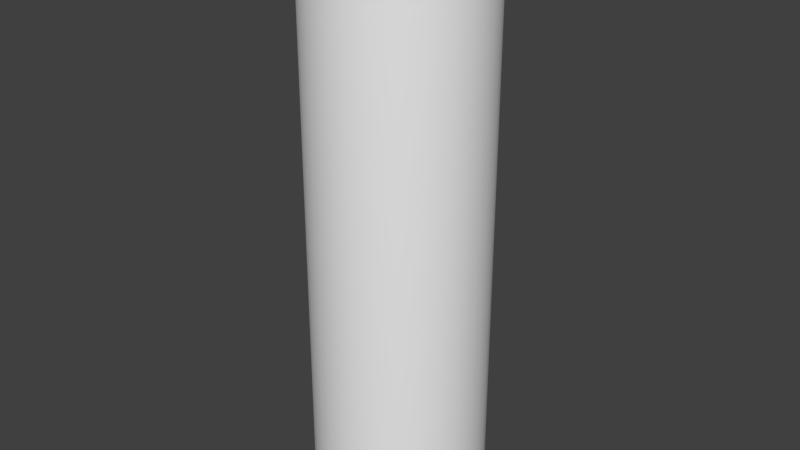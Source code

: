 # Source: untitled.blend  (saved by Blender 2.79.0; exported with 4.5.12 LTS)
import bpy
from mathutils import Matrix  # noqa: F401  (used for matrix-valued properties, if any)

bpy.ops.wm.read_factory_settings(use_empty=True)
scene = bpy.context.scene
scene.name = 'Scene'

# ---- collections
col_collection_1 = bpy.data.collections.new('Collection 1'); scene.collection.children.link(col_collection_1)

# ---- materials (node trees are filled in below, after node groups)
mat_material = bpy.data.materials.new('Material')
mat_material.alpha_threshold = 0.0
mat_material.use_transparent_shadow = False
mat_material.roughness = 0.5

# ---- material node trees

# ---- world
world_world = bpy.data.worlds.new('World'); scene.world = world_world
world_world.color = (0.05088, 0.05088, 0.05088)
world_world.use_sun_shadow = False
world_world.sun_shadow_jitter_overblur = 0.0
world_world.cycles.sampling_method = 'MANUAL'

# ---- meshes
me_walec_001 = bpy.data.meshes.new('Walec.001')
me_walec_001.from_pydata([(6.827, 200.0, 18.76), (9.981, 200.0, 17.29), (12.83, 200.0, 15.29), (15.29, 200.0, 12.83), (17.29, 200.0, 9.981), (18.76, 200.0, 6.827), (19.66, 200.0, 3.466), (19.96, 200.0, 0.0), (19.66, 200.0, -3.466), (18.76, 200.0, -6.827), (17.29, 200.0, -9.981), (15.29, 200.0, -12.83), (12.83, 200.0, -15.29), (9.981, 200.0, -17.29), (6.827, 200.0, -18.76), (3.466, 200.0, -19.66), (0.0, 200.0, -19.96), (-3.466, 200.0, -19.66), (-6.827, 200.0, -18.76), (-9.981, 200.0, -17.29), (-12.83, 200.0, -15.29), (-15.29, 200.0, -12.83), (-17.29, 200.0, -9.981), (-18.76, 200.0, -6.827), (-19.66, 200.0, -3.466), (-19.96, 200.0, 0.0), (-19.66, 200.0, 3.466), (-18.76, 200.0, 6.827), (-17.29, 200.0, 9.981), (-15.29, 200.0, 12.83), (-12.83, 200.0, 15.29), (-9.981, 200.0, 17.29), (-6.827, 200.0, 18.76), (-3.466, 200.0, 19.66), (0.0, 200.0, 19.96), (3.466, 200.0, 19.66), (29.54, 0.0, -5.209), (30.0, 0.0, 0.0), (0.0, 0.0, 0.0), (29.54, 0.0, -5.209), (29.54, 190.0, -5.209), (30.0, 190.0, 0.0), (30.0, 0.0, 0.0), (-10.26, 0.0, 28.19), (-15.0, 0.0, 25.98), (28.19, 0.0, -10.26), (28.19, 0.0, -10.26), (28.19, 190.0, -10.26), (-10.26, 0.0, 28.19), (-10.26, 190.0, 28.19), (-15.0, 190.0, 25.98), (-15.0, 0.0, 25.98), (25.98, 0.0, -15.0), (25.98, 0.0, -15.0), (25.98, 190.0, -15.0), (-5.209, 0.0, 29.54), (22.98, 0.0, -19.28), (22.98, 0.0, -19.28), (22.98, 190.0, -19.28), (-5.209, 0.0, 29.54), (-5.209, 190.0, 29.54), (19.28, 0.0, -22.98), (19.28, 0.0, -22.98), (19.28, 190.0, -22.98), (0.0, 0.0, 30.0), (15.0, 0.0, -25.98), (15.0, 0.0, -25.98), (15.0, 190.0, -25.98), (0.0, 0.0, 30.0), (0.0, 190.0, 30.0), (10.26, 0.0, -28.19), (10.26, 0.0, -28.19), (10.26, 190.0, -28.19), (5.209, 0.0, 29.54), (5.209, 0.0, -29.54), (5.209, 0.0, -29.54), (5.209, 190.0, -29.54), (5.209, 0.0, 29.54), (5.209, 190.0, 29.54), (0.0, 0.0, -30.0), (0.0, 0.0, -30.0), (0.0, 190.0, -30.0), (10.26, 0.0, 28.19), (-5.209, 0.0, -29.54), (-5.209, 0.0, -29.54), (-5.209, 190.0, -29.54), (10.26, 0.0, 28.19), (10.26, 190.0, 28.19), (-10.26, 0.0, -28.19), (-10.26, 0.0, -28.19), (-10.26, 190.0, -28.19), (15.0, 0.0, 25.98), (-15.0, 0.0, -25.98), (-15.0, 0.0, -25.98), (-15.0, 190.0, -25.98), (15.0, 0.0, 25.98), (15.0, 190.0, 25.98), (-19.28, 0.0, -22.98), (-19.28, 0.0, -22.98), (-19.28, 190.0, -22.98), (19.28, 0.0, 22.98), (-22.98, 0.0, -19.28), (-22.98, 0.0, -19.28), (-22.98, 190.0, -19.28), (19.28, 0.0, 22.98), (19.28, 190.0, 22.98), (-25.98, 0.0, -15.0), (-25.98, 0.0, -15.0), (-25.98, 190.0, -15.0), (22.98, 0.0, 19.28), (-28.19, 0.0, -10.26), (-28.19, 0.0, -10.26), (-28.19, 190.0, -10.26), (22.98, 0.0, 19.28), (22.98, 190.0, 19.28), (-29.54, 0.0, -5.209), (-29.54, 0.0, -5.209), (-29.54, 190.0, -5.209), (25.98, 0.0, 15.0), (-30.0, 0.0, 0.0), (-30.0, 0.0, 0.0), (-30.0, 190.0, 0.0), (25.98, 0.0, 15.0), (25.98, 190.0, 15.0), (-29.54, 0.0, 5.209), (-29.54, 0.0, 5.209), (-29.54, 190.0, 5.209), (28.19, 0.0, 10.26), (-28.19, 0.0, 10.26), (-28.19, 0.0, 10.26), (-28.19, 190.0, 10.26), (28.19, 0.0, 10.26), (28.19, 190.0, 10.26), (-25.98, 0.0, 15.0), (-25.98, 0.0, 15.0), (-25.98, 190.0, 15.0), (29.54, 0.0, 5.209), (-22.98, 0.0, 19.28), (-22.98, 0.0, 19.28), (-22.98, 190.0, 19.28), (29.54, 0.0, 5.209), (29.54, 190.0, 5.209), (-19.28, 0.0, 22.98), (-19.28, 0.0, 22.98), (-19.28, 190.0, 22.98), (22.41, 199.7, 0.0), (22.07, 199.7, -3.892), (21.06, 199.7, -7.665), (-11.21, 199.7, 19.41), (-7.665, 199.7, 21.06), (19.41, 199.7, -11.21), (17.17, 199.7, -14.41), (-3.892, 199.7, 22.07), (14.41, 199.7, -17.17), (11.21, 199.7, -19.41), (0.0, 199.7, 22.41), (7.665, 199.7, -21.06), (3.892, 199.7, -22.07), (3.892, 199.7, 22.07), (0.0, 199.7, -22.41), (-3.892, 199.7, -22.07), (7.665, 199.7, 21.06), (-7.665, 199.7, -21.06), (-11.21, 199.7, -19.41), (11.21, 199.7, 19.41), (-14.41, 199.7, -17.17), (-17.17, 199.7, -14.41), (14.41, 199.7, 17.17), (-19.41, 199.7, -11.21), (-21.06, 199.7, -7.665), (17.17, 199.7, 14.41), (-22.07, 199.7, -3.892), (-22.41, 199.7, 0.0), (19.41, 199.7, 11.21), (-22.07, 199.7, 3.892), (-21.06, 199.7, 7.665), (21.06, 199.7, 7.665), (-19.41, 199.7, 11.21), (-17.17, 199.7, 14.41), (22.07, 199.7, 3.892), (-14.41, 199.7, 17.17), (24.87, 198.7, 0.0), (24.49, 198.7, -4.319), (27.06, 197.1, 0.0), (26.65, 197.1, -4.699), (28.72, 194.9, 0.0), (28.28, 194.9, -4.987), (29.7, 192.4, 0.0), (29.25, 192.4, -5.157), (23.37, 198.7, -8.506), (25.43, 197.1, -9.255), (26.99, 194.9, -9.822), (27.91, 192.4, -10.16), (-12.44, 198.7, 21.54), (-8.506, 198.7, 23.37), (-13.53, 197.1, 23.43), (-9.255, 197.1, 25.43), (-14.36, 194.9, 24.87), (-9.822, 194.9, 26.99), (-14.85, 192.4, 25.72), (-10.16, 192.4, 27.91), (21.54, 198.7, -12.44), (23.43, 197.1, -13.53), (24.87, 194.9, -14.36), (25.72, 192.4, -14.85), (19.05, 198.7, -15.99), (20.73, 197.1, -17.39), (22.0, 194.9, -18.46), (22.75, 192.4, -19.09), (-4.319, 198.7, 24.49), (-4.699, 197.1, 26.65), (-4.987, 194.9, 28.28), (-5.157, 192.4, 29.25), (15.99, 198.7, -19.05), (17.39, 197.1, -20.73), (18.46, 194.9, -22.0), (19.09, 192.4, -22.75), (12.44, 198.7, -21.54), (13.53, 197.1, -23.43), (14.36, 194.9, -24.87), (14.85, 192.4, -25.72), (0.0, 198.7, 24.87), (0.0, 197.1, 27.06), (0.0, 194.9, 28.72), (0.0, 192.4, 29.7), (8.506, 198.7, -23.37), (9.255, 197.1, -25.43), (9.822, 194.9, -26.99), (10.16, 192.4, -27.91), (4.319, 198.7, -24.49), (4.699, 197.1, -26.65), (4.987, 194.9, -28.28), (5.157, 192.4, -29.25), (4.319, 198.7, 24.49), (4.699, 197.1, 26.65), (4.987, 194.9, 28.28), (5.157, 192.4, 29.25), (0.0, 198.7, -24.87), (0.0, 197.1, -27.06), (0.0, 194.9, -28.72), (0.0, 192.4, -29.7), (-4.319, 198.7, -24.49), (-4.699, 197.1, -26.65), (-4.987, 194.9, -28.28), (-5.157, 192.4, -29.25), (8.506, 198.7, 23.37), (9.255, 197.1, 25.43), (9.822, 194.9, 26.99), (10.16, 192.4, 27.91), (-8.506, 198.7, -23.37), (-9.255, 197.1, -25.43), (-9.822, 194.9, -26.99), (-10.16, 192.4, -27.91), (-12.44, 198.7, -21.54), (-13.53, 197.1, -23.43), (-14.36, 194.9, -24.87), (-14.85, 192.4, -25.72), (12.44, 198.7, 21.54), (13.53, 197.1, 23.43), (14.36, 194.9, 24.87), (14.85, 192.4, 25.72), (-15.99, 198.7, -19.05), (-17.39, 197.1, -20.73), (-18.46, 194.9, -22.0), (-19.09, 192.4, -22.75), (-19.05, 198.7, -15.99), (-20.73, 197.1, -17.39), (-22.0, 194.9, -18.46), (-22.75, 192.4, -19.09), (15.99, 198.7, 19.05), (17.39, 197.1, 20.73), (18.46, 194.9, 22.0), (19.09, 192.4, 22.75), (-21.54, 198.7, -12.44), (-23.43, 197.1, -13.53), (-24.87, 194.9, -14.36), (-25.72, 192.4, -14.85), (-23.37, 198.7, -8.506), (-25.43, 197.1, -9.255), (-26.99, 194.9, -9.822), (-27.91, 192.4, -10.16), (19.05, 198.7, 15.99), (20.73, 197.1, 17.39), (22.0, 194.9, 18.46), (22.75, 192.4, 19.09), (-24.49, 198.7, -4.319), (-26.65, 197.1, -4.699), (-28.28, 194.9, -4.987), (-29.25, 192.4, -5.157), (-24.87, 198.7, 0.0), (-27.06, 197.1, 0.0), (-28.72, 194.9, 0.0), (-29.7, 192.4, 0.0), (21.54, 198.7, 12.44), (23.43, 197.1, 13.53), (24.87, 194.9, 14.36), (25.72, 192.4, 14.85), (-24.49, 198.7, 4.319), (-26.65, 197.1, 4.699), (-28.28, 194.9, 4.987), (-29.25, 192.4, 5.157), (-23.37, 198.7, 8.506), (-25.43, 197.1, 9.255), (-26.99, 194.9, 9.822), (-27.91, 192.4, 10.16), (23.37, 198.7, 8.506), (25.43, 197.1, 9.255), (26.99, 194.9, 9.822), (27.91, 192.4, 10.16), (-21.54, 198.7, 12.44), (-23.43, 197.1, 13.53), (-24.87, 194.9, 14.36), (-25.72, 192.4, 14.85), (-19.05, 198.7, 15.99), (-20.73, 197.1, 17.39), (-22.0, 194.9, 18.46), (-22.75, 192.4, 19.09), (24.49, 198.7, 4.319), (26.65, 197.1, 4.699), (28.28, 194.9, 4.987), (29.25, 192.4, 5.157), (-15.99, 198.7, 19.05), (-17.39, 197.1, 20.73), (-18.46, 194.9, 22.0), (-19.09, 192.4, 22.75)], [], [(0, 1, 2, 3, 4, 5, 6, 7, 8, 9, 10, 11, 12, 13, 14, 15, 16, 17, 18, 19, 20, 21, 22, 23, 24, 25, 26, 27, 28, 29, 30, 31, 32, 33, 34, 35), (36, 37, 38), (39, 40, 41, 42), (43, 44, 38), (45, 36, 38), (46, 47, 40, 39), (48, 49, 50, 51), (52, 45, 38), (53, 54, 47, 46), (55, 43, 38), (56, 52, 38), (57, 58, 54, 53), (59, 60, 49, 48), (61, 56, 38), (62, 63, 58, 57), (64, 55, 38), (65, 61, 38), (66, 67, 63, 62), (68, 69, 60, 59), (70, 65, 38), (71, 72, 67, 66), (73, 64, 38), (74, 70, 38), (75, 76, 72, 71), (77, 78, 69, 68), (79, 74, 38), (80, 81, 76, 75), (82, 73, 38), (83, 79, 38), (84, 85, 81, 80), (86, 87, 78, 77), (88, 83, 38), (89, 90, 85, 84), (91, 82, 38), (92, 88, 38), (93, 94, 90, 89), (95, 96, 87, 86), (97, 92, 38), (98, 99, 94, 93), (100, 91, 38), (101, 97, 38), (102, 103, 99, 98), (104, 105, 96, 95), (106, 101, 38), (107, 108, 103, 102), (109, 100, 38), (110, 106, 38), (111, 112, 108, 107), (113, 114, 105, 104), (115, 110, 38), (116, 117, 112, 111), (118, 109, 38), (119, 115, 38), (120, 121, 117, 116), (122, 123, 114, 113), (124, 119, 38), (125, 126, 121, 120), (127, 118, 38), (128, 124, 38), (129, 130, 126, 125), (131, 132, 123, 122), (133, 128, 38), (134, 135, 130, 129), (136, 127, 38), (137, 133, 38), (138, 139, 135, 134), (140, 141, 132, 131), (142, 137, 38), (143, 144, 139, 138), (37, 136, 38), (44, 142, 38), (51, 50, 144, 143), (42, 41, 141, 140), (7, 145, 146, 8), (8, 146, 147, 9), (31, 148, 149, 32), (9, 147, 150, 10), (10, 150, 151, 11), (32, 149, 152, 33), (11, 151, 153, 12), (12, 153, 154, 13), (33, 152, 155, 34), (13, 154, 156, 14), (14, 156, 157, 15), (34, 155, 158, 35), (15, 157, 159, 16), (16, 159, 160, 17), (35, 158, 161, 0), (17, 160, 162, 18), (18, 162, 163, 19), (0, 161, 164, 1), (19, 163, 165, 20), (20, 165, 166, 21), (1, 164, 167, 2), (21, 166, 168, 22), (22, 168, 169, 23), (2, 167, 170, 3), (23, 169, 171, 24), (24, 171, 172, 25), (3, 170, 173, 4), (25, 172, 174, 26), (26, 174, 175, 27), (4, 173, 176, 5), (27, 175, 177, 28), (28, 177, 178, 29), (5, 176, 179, 6), (29, 178, 180, 30), (30, 180, 148, 31), (6, 179, 145, 7), (145, 181, 182, 146), (181, 183, 184, 182), (183, 185, 186, 184), (185, 187, 188, 186), (187, 41, 40, 188), (146, 182, 189, 147), (182, 184, 190, 189), (184, 186, 191, 190), (186, 188, 192, 191), (188, 40, 47, 192), (148, 193, 194, 149), (193, 195, 196, 194), (195, 197, 198, 196), (197, 199, 200, 198), (199, 50, 49, 200), (147, 189, 201, 150), (189, 190, 202, 201), (190, 191, 203, 202), (191, 192, 204, 203), (192, 47, 54, 204), (150, 201, 205, 151), (201, 202, 206, 205), (202, 203, 207, 206), (203, 204, 208, 207), (204, 54, 58, 208), (149, 194, 209, 152), (194, 196, 210, 209), (196, 198, 211, 210), (198, 200, 212, 211), (200, 49, 60, 212), (151, 205, 213, 153), (205, 206, 214, 213), (206, 207, 215, 214), (207, 208, 216, 215), (208, 58, 63, 216), (153, 213, 217, 154), (213, 214, 218, 217), (214, 215, 219, 218), (215, 216, 220, 219), (216, 63, 67, 220), (152, 209, 221, 155), (209, 210, 222, 221), (210, 211, 223, 222), (211, 212, 224, 223), (212, 60, 69, 224), (154, 217, 225, 156), (217, 218, 226, 225), (218, 219, 227, 226), (219, 220, 228, 227), (220, 67, 72, 228), (156, 225, 229, 157), (225, 226, 230, 229), (226, 227, 231, 230), (227, 228, 232, 231), (228, 72, 76, 232), (155, 221, 233, 158), (221, 222, 234, 233), (222, 223, 235, 234), (223, 224, 236, 235), (224, 69, 78, 236), (157, 229, 237, 159), (229, 230, 238, 237), (230, 231, 239, 238), (231, 232, 240, 239), (232, 76, 81, 240), (159, 237, 241, 160), (237, 238, 242, 241), (238, 239, 243, 242), (239, 240, 244, 243), (240, 81, 85, 244), (158, 233, 245, 161), (233, 234, 246, 245), (234, 235, 247, 246), (235, 236, 248, 247), (236, 78, 87, 248), (160, 241, 249, 162), (241, 242, 250, 249), (242, 243, 251, 250), (243, 244, 252, 251), (244, 85, 90, 252), (162, 249, 253, 163), (249, 250, 254, 253), (250, 251, 255, 254), (251, 252, 256, 255), (252, 90, 94, 256), (161, 245, 257, 164), (245, 246, 258, 257), (246, 247, 259, 258), (247, 248, 260, 259), (248, 87, 96, 260), (163, 253, 261, 165), (253, 254, 262, 261), (254, 255, 263, 262), (255, 256, 264, 263), (256, 94, 99, 264), (165, 261, 265, 166), (261, 262, 266, 265), (262, 263, 267, 266), (263, 264, 268, 267), (264, 99, 103, 268), (164, 257, 269, 167), (257, 258, 270, 269), (258, 259, 271, 270), (259, 260, 272, 271), (260, 96, 105, 272), (166, 265, 273, 168), (265, 266, 274, 273), (266, 267, 275, 274), (267, 268, 276, 275), (268, 103, 108, 276), (168, 273, 277, 169), (273, 274, 278, 277), (274, 275, 279, 278), (275, 276, 280, 279), (276, 108, 112, 280), (167, 269, 281, 170), (269, 270, 282, 281), (270, 271, 283, 282), (271, 272, 284, 283), (272, 105, 114, 284), (169, 277, 285, 171), (277, 278, 286, 285), (278, 279, 287, 286), (279, 280, 288, 287), (280, 112, 117, 288), (171, 285, 289, 172), (285, 286, 290, 289), (286, 287, 291, 290), (287, 288, 292, 291), (288, 117, 121, 292), (170, 281, 293, 173), (281, 282, 294, 293), (282, 283, 295, 294), (283, 284, 296, 295), (284, 114, 123, 296), (172, 289, 297, 174), (289, 290, 298, 297), (290, 291, 299, 298), (291, 292, 300, 299), (292, 121, 126, 300), (174, 297, 301, 175), (297, 298, 302, 301), (298, 299, 303, 302), (299, 300, 304, 303), (300, 126, 130, 304), (173, 293, 305, 176), (293, 294, 306, 305), (294, 295, 307, 306), (295, 296, 308, 307), (296, 123, 132, 308), (175, 301, 309, 177), (301, 302, 310, 309), (302, 303, 311, 310), (303, 304, 312, 311), (304, 130, 135, 312), (177, 309, 313, 178), (309, 310, 314, 313), (310, 311, 315, 314), (311, 312, 316, 315), (312, 135, 139, 316), (176, 305, 317, 179), (305, 306, 318, 317), (306, 307, 319, 318), (307, 308, 320, 319), (308, 132, 141, 320), (178, 313, 321, 180), (313, 314, 322, 321), (314, 315, 323, 322), (315, 316, 324, 323), (316, 139, 144, 324), (180, 321, 193, 148), (321, 322, 195, 193), (322, 323, 197, 195), (323, 324, 199, 197), (324, 144, 50, 199), (179, 317, 181, 145), (317, 318, 183, 181), (318, 319, 185, 183), (319, 320, 187, 185), (320, 141, 41, 187)])
me_walec_001.polygons.foreach_set('use_smooth', [True] * 289)
_uv = me_walec_001.uv_layers.new(name='UVMap')
_uv.uv.foreach_set('vector', [0.6109, 0.8137, 0.6644, 0.7893, 0.7128, 0.7557, 0.7546, 0.7142, 0.7884, 0.6659, 0.8131, 0.6124, 0.8281, 0.5555, 0.8328, 0.4968, 0.8271, 0.4384, 0.8112, 0.3819, 0.7857, 0.3292, 0.7515, 0.2819, 0.7097, 0.2414, 0.6616, 0.2089, 0.6087, 0.1853, 0.5527, 0.1713, 0.4953, 0.1672, 0.4382, 0.173, 0.3831, 0.1884, 0.3316, 0.213, 0.285, 0.2461, 0.2448, 0.2865, 0.2121, 0.3332, 0.1879, 0.3848, 0.1728, 0.4398, 0.1672, 0.4967, 0.1715, 0.5538, 0.1856, 0.6094, 0.2092, 0.662, 0.2415, 0.7098, 0.2817, 0.7514, 0.3287, 0.7855, 0.3811, 0.811, 0.4373, 0.8269, 0.4955, 0.8328, 0.554, 0.8284, 0.007596, 0.5868, 0.0, 0.5, 0.5, 0.5, 0.02613, 0.7344, 0.9761, 0.7344, 0.9761, 0.7622, 0.02613, 0.7622, 0.671, 0.03015, 0.75, 0.06699, 0.5, 0.5, 0.03015, 0.671, 0.007596, 0.5868, 0.5, 0.5, 0.02613, 0.7067, 0.9761, 0.7067, 0.9761, 0.7344, 0.02613, 0.7344, 0.024, 0.5601, 0.974, 0.5601, 0.974, 0.5879, 0.024, 0.5879, 0.06699, 0.75, 0.03015, 0.671, 0.5, 0.5, 0.02613, 0.6789, 0.9761, 0.6789, 0.9761, 0.7067, 0.02613, 0.7067, 0.5868, 0.007596, 0.671, 0.03015, 0.5, 0.5, 0.117, 0.8214, 0.06699, 0.75, 0.5, 0.5, 0.02613, 0.6511, 0.9761, 0.6511, 0.9761, 0.6789, 0.02613, 0.6789, 0.024, 0.5323, 0.974, 0.5323, 0.974, 0.5601, 0.024, 0.5601, 0.1786, 0.883, 0.117, 0.8214, 0.5, 0.5, 0.02613, 0.6233, 0.9761, 0.6233, 0.9761, 0.6511, 0.02613, 0.6511, 0.5, 0.0, 0.5868, 0.007596, 0.5, 0.5, 0.25, 0.933, 0.1786, 0.883, 0.5, 0.5, 0.02613, 0.5955, 0.9761, 0.5955, 0.9761, 0.6233, 0.02613, 0.6233, 0.024, 0.5045, 0.974, 0.5045, 0.974, 0.5323, 0.024, 0.5323, 0.329, 0.9698, 0.25, 0.933, 0.5, 0.5, 0.02613, 0.5678, 0.9761, 0.5678, 0.9761, 0.5955, 0.02613, 0.5955, 0.4132, 0.007596, 0.5, 0.0, 0.5, 0.5, 0.4132, 0.9924, 0.329, 0.9698, 0.5, 0.5, 0.02613, 0.54, 0.9761, 0.54, 0.9761, 0.5678, 0.02613, 0.5678, 0.024, 0.4768, 0.974, 0.4768, 0.974, 0.5045, 0.024, 0.5045, 0.5, 1.0, 0.4132, 0.9924, 0.5, 0.5, 0.02613, 0.5122, 0.9761, 0.5122, 0.9761, 0.54, 0.02613, 0.54, 0.329, 0.03015, 0.4132, 0.007596, 0.5, 0.5, 0.5868, 0.9924, 0.5, 1.0, 0.5, 0.5, 0.02613, 0.4844, 0.9761, 0.4844, 0.9761, 0.5122, 0.02613, 0.5122, 0.024, 0.449, 0.974, 0.449, 0.974, 0.4768, 0.024, 0.4768, 0.671, 0.9698, 0.5868, 0.9924, 0.5, 0.5, 0.02613, 0.4566, 0.9761, 0.4566, 0.9761, 0.4844, 0.02613, 0.4844, 0.25, 0.06699, 0.329, 0.03015, 0.5, 0.5, 0.75, 0.933, 0.671, 0.9698, 0.5, 0.5, 0.02613, 0.4289, 0.9761, 0.4289, 0.9761, 0.4566, 0.02613, 0.4566, 0.024, 0.4212, 0.974, 0.4212, 0.974, 0.449, 0.024, 0.449, 0.8214, 0.883, 0.75, 0.933, 0.5, 0.5, 0.02613, 0.4011, 0.9761, 0.4011, 0.9761, 0.4289, 0.02613, 0.4289, 0.1786, 0.117, 0.25, 0.06699, 0.5, 0.5, 0.883, 0.8214, 0.8214, 0.883, 0.5, 0.5, 0.02613, 0.3733, 0.9761, 0.3733, 0.9761, 0.4011, 0.02613, 0.4011, 0.024, 0.3934, 0.974, 0.3934, 0.974, 0.4212, 0.024, 0.4212, 0.933, 0.75, 0.883, 0.8214, 0.5, 0.5, 0.02613, 0.3455, 0.9761, 0.3455, 0.9761, 0.3733, 0.02613, 0.3733, 0.117, 0.1786, 0.1786, 0.117, 0.5, 0.5, 0.9698, 0.671, 0.933, 0.75, 0.5, 0.5, 0.02613, 0.3178, 0.9761, 0.3178, 0.9761, 0.3455, 0.02613, 0.3455, 0.024, 0.3656, 0.974, 0.3656, 0.974, 0.3934, 0.024, 0.3934, 0.9924, 0.5868, 0.9698, 0.671, 0.5, 0.5, 0.02613, 0.29, 0.9761, 0.29, 0.9761, 0.3178, 0.02613, 0.3178, 0.06699, 0.25, 0.117, 0.1786, 0.5, 0.5, 1.0, 0.5, 0.9924, 0.5868, 0.5, 0.5, 0.02613, 0.2622, 0.9761, 0.2622, 0.9761, 0.29, 0.02613, 0.29, 0.024, 0.3379, 0.974, 0.3379, 0.974, 0.3656, 0.024, 0.3656, 0.9924, 0.4132, 1.0, 0.5, 0.5, 0.5, 0.024, 0.7268, 0.974, 0.7268, 0.974, 0.7545, 0.024, 0.7545, 0.03015, 0.329, 0.06699, 0.25, 0.5, 0.5, 0.9698, 0.329, 0.9924, 0.4132, 0.5, 0.5, 0.024, 0.699, 0.974, 0.699, 0.974, 0.7268, 0.024, 0.7268, 0.024, 0.3101, 0.974, 0.3101, 0.974, 0.3379, 0.024, 0.3379, 0.933, 0.25, 0.9698, 0.329, 0.5, 0.5, 0.024, 0.6712, 0.974, 0.6712, 0.974, 0.699, 0.024, 0.699, 0.007596, 0.4132, 0.03015, 0.329, 0.5, 0.5, 0.883, 0.1786, 0.933, 0.25, 0.5, 0.5, 0.024, 0.6434, 0.974, 0.6434, 0.974, 0.6712, 0.024, 0.6712, 0.024, 0.2823, 0.974, 0.2823, 0.974, 0.3101, 0.024, 0.3101, 0.8214, 0.117, 0.883, 0.1786, 0.5, 0.5, 0.024, 0.6156, 0.974, 0.6156, 0.974, 0.6434, 0.024, 0.6434, 0.0, 0.5, 0.007596, 0.4132, 0.5, 0.5, 0.75, 0.06699, 0.8214, 0.117, 0.5, 0.5, 0.024, 0.5879, 0.974, 0.5879, 0.974, 0.6156, 0.024, 0.6156, 0.024, 0.2545, 0.974, 0.2545, 0.974, 0.2823, 0.024, 0.2823, 0.8328, 0.4968, 0.8523, 0.4981, 0.8463, 0.4349, 0.8271, 0.4384, 0.8271, 0.4384, 0.8466, 0.4363, 0.8296, 0.3752, 0.8112, 0.3819, 0.3287, 0.7855, 0.3191, 0.8025, 0.376, 0.8299, 0.3811, 0.811, 0.8112, 0.3819, 0.8301, 0.3766, 0.8027, 0.3195, 0.7857, 0.3292, 0.7857, 0.3292, 0.8035, 0.3208, 0.7666, 0.2695, 0.7515, 0.2819, 0.3811, 0.811, 0.3746, 0.8294, 0.4354, 0.8465, 0.4373, 0.8269, 0.7515, 0.2819, 0.7676, 0.2706, 0.7224, 0.2266, 0.7097, 0.2414, 0.7097, 0.2414, 0.7235, 0.2275, 0.6716, 0.1921, 0.6616, 0.2089, 0.4373, 0.8269, 0.434, 0.8462, 0.497, 0.8524, 0.4955, 0.8328, 0.6616, 0.2089, 0.6728, 0.1928, 0.6156, 0.167, 0.6087, 0.1853, 0.6087, 0.1853, 0.617, 0.1675, 0.5563, 0.1521, 0.5527, 0.1713, 0.4955, 0.8328, 0.4955, 0.8524, 0.5587, 0.8474, 0.554, 0.8284, 0.5527, 0.1713, 0.5577, 0.1523, 0.4954, 0.1476, 0.4953, 0.1672, 0.4953, 0.1672, 0.4968, 0.1476, 0.4348, 0.1537, 0.4382, 0.173, 0.554, 0.8284, 0.5573, 0.8477, 0.6188, 0.8317, 0.6109, 0.8137, 0.4382, 0.173, 0.4362, 0.1534, 0.3763, 0.1701, 0.3831, 0.1884, 0.3831, 0.1884, 0.3776, 0.1696, 0.3215, 0.1963, 0.3316, 0.213, 0.6109, 0.8137, 0.6174, 0.8322, 0.6751, 0.8057, 0.6644, 0.7893, 0.3316, 0.213, 0.3227, 0.1955, 0.2721, 0.2314, 0.285, 0.2461, 0.285, 0.2461, 0.2732, 0.2304, 0.2294, 0.2744, 0.2448, 0.2865, 0.6644, 0.7893, 0.6739, 0.8064, 0.7261, 0.7701, 0.7128, 0.7557, 0.2448, 0.2865, 0.2304, 0.2733, 0.1948, 0.3241, 0.2121, 0.3332, 0.2121, 0.3332, 0.1955, 0.3228, 0.1691, 0.379, 0.1879, 0.3848, 0.7128, 0.7557, 0.725, 0.7711, 0.7701, 0.7262, 0.7546, 0.7142, 0.1879, 0.3848, 0.1696, 0.3776, 0.1533, 0.4375, 0.1728, 0.4398, 0.1728, 0.4398, 0.1535, 0.4361, 0.1477, 0.4979, 0.1672, 0.4967, 0.7546, 0.7142, 0.7692, 0.7273, 0.8057, 0.6751, 0.7884, 0.6659, 0.1672, 0.4967, 0.1477, 0.4965, 0.1525, 0.5585, 0.1715, 0.5538, 0.1715, 0.5538, 0.1523, 0.5571, 0.1678, 0.6175, 0.1856, 0.6094, 0.7884, 0.6659, 0.8049, 0.6764, 0.8317, 0.6187, 0.8131, 0.6124, 0.1856, 0.6094, 0.1673, 0.6162, 0.193, 0.6731, 0.2092, 0.662, 0.2092, 0.662, 0.1923, 0.6718, 0.2276, 0.7236, 0.2415, 0.7098, 0.8131, 0.6124, 0.8312, 0.62, 0.8474, 0.5585, 0.8281, 0.5555, 0.2415, 0.7098, 0.2266, 0.7225, 0.2704, 0.7674, 0.2817, 0.7514, 0.2817, 0.7514, 0.2693, 0.7665, 0.3204, 0.8033, 0.3287, 0.7855, 0.8281, 0.5555, 0.8472, 0.56, 0.8523, 0.4966, 0.8328, 0.4968, 0.8523, 0.4981, 0.8719, 0.4993, 0.8656, 0.4314, 0.8463, 0.4349, 0.8719, 0.4993, 0.8915, 0.5006, 0.8848, 0.428, 0.8656, 0.4314, 0.8915, 0.5006, 0.911, 0.5019, 0.9041, 0.4245, 0.8848, 0.428, 0.911, 0.5019, 0.9306, 0.5031, 0.9233, 0.421, 0.9041, 0.4245, 0.9306, 0.5031, 0.9502, 0.5044, 0.9426, 0.4175, 0.9233, 0.421, 0.8466, 0.4363, 0.8661, 0.4343, 0.848, 0.3686, 0.8296, 0.3752, 0.8661, 0.4343, 0.8856, 0.4322, 0.8664, 0.3619, 0.848, 0.3686, 0.8856, 0.4322, 0.9051, 0.4302, 0.8848, 0.3553, 0.8664, 0.3619, 0.9051, 0.4302, 0.9246, 0.4282, 0.9032, 0.3486, 0.8848, 0.3553, 0.9246, 0.4282, 0.9441, 0.4261, 0.9215, 0.3419, 0.9032, 0.3486, 0.3191, 0.8025, 0.3095, 0.8196, 0.3708, 0.8488, 0.376, 0.8299, 0.3095, 0.8196, 0.2999, 0.8366, 0.3656, 0.8677, 0.3708, 0.8488, 0.2999, 0.8366, 0.2903, 0.8536, 0.3605, 0.8867, 0.3656, 0.8677, 0.2903, 0.8536, 0.2807, 0.8707, 0.3553, 0.9056, 0.3605, 0.8867, 0.2807, 0.8707, 0.2711, 0.8877, 0.3501, 0.9245, 0.3553, 0.9056, 0.8301, 0.3766, 0.849, 0.3713, 0.8197, 0.3099, 0.8027, 0.3195, 0.849, 0.3713, 0.8679, 0.366, 0.8367, 0.3002, 0.8197, 0.3099, 0.8679, 0.366, 0.8868, 0.3607, 0.8537, 0.2905, 0.8367, 0.3002, 0.8868, 0.3607, 0.9056, 0.3554, 0.8707, 0.2808, 0.8537, 0.2905, 0.9056, 0.3554, 0.9245, 0.3501, 0.8877, 0.2711, 0.8707, 0.2808, 0.8035, 0.3208, 0.8212, 0.3124, 0.7817, 0.257, 0.7666, 0.2695, 0.8212, 0.3124, 0.8389, 0.304, 0.7968, 0.2446, 0.7817, 0.257, 0.8389, 0.304, 0.8566, 0.2955, 0.8119, 0.2322, 0.7968, 0.2446, 0.8566, 0.2955, 0.8743, 0.2871, 0.827, 0.2197, 0.8119, 0.2322, 0.8743, 0.2871, 0.8921, 0.2787, 0.8421, 0.2073, 0.827, 0.2197, 0.3746, 0.8294, 0.3681, 0.8478, 0.4336, 0.866, 0.4354, 0.8465, 0.3681, 0.8478, 0.3615, 0.8663, 0.4317, 0.8855, 0.4336, 0.866, 0.3615, 0.8663, 0.355, 0.8847, 0.4298, 0.905, 0.4317, 0.8855, 0.355, 0.8847, 0.3485, 0.9031, 0.428, 0.9246, 0.4298, 0.905, 0.3485, 0.9031, 0.3419, 0.9215, 0.4261, 0.9441, 0.428, 0.9246, 0.7676, 0.2706, 0.7836, 0.2593, 0.7352, 0.2117, 0.7224, 0.2266, 0.7836, 0.2593, 0.7996, 0.2479, 0.7479, 0.1969, 0.7352, 0.2117, 0.7996, 0.2479, 0.8156, 0.2366, 0.7606, 0.182, 0.7479, 0.1969, 0.8156, 0.2366, 0.8316, 0.2253, 0.7733, 0.1672, 0.7606, 0.182, 0.8316, 0.2253, 0.8477, 0.214, 0.786, 0.1523, 0.7733, 0.1672, 0.7235, 0.2275, 0.7374, 0.2136, 0.6815, 0.1753, 0.6716, 0.1921, 0.7374, 0.2136, 0.7512, 0.1997, 0.6915, 0.1584, 0.6815, 0.1753, 0.7512, 0.1997, 0.765, 0.1858, 0.7014, 0.1416, 0.6915, 0.1584, 0.765, 0.1858, 0.7789, 0.1718, 0.7114, 0.1248, 0.7014, 0.1416, 0.7789, 0.1718, 0.7927, 0.1579, 0.7213, 0.1079, 0.7114, 0.1248, 0.434, 0.8462, 0.4307, 0.8655, 0.4985, 0.8719, 0.497, 0.8524, 0.4307, 0.8655, 0.4274, 0.8848, 0.4999, 0.8915, 0.4985, 0.8719, 0.4274, 0.8848, 0.4241, 0.904, 0.5014, 0.9111, 0.4999, 0.8915, 0.4241, 0.904, 0.4208, 0.9233, 0.5029, 0.9306, 0.5014, 0.9111, 0.4208, 0.9233, 0.4175, 0.9426, 0.5044, 0.9502, 0.5029, 0.9306, 0.6728, 0.1928, 0.684, 0.1767, 0.6224, 0.1487, 0.6156, 0.167, 0.684, 0.1767, 0.6952, 0.1606, 0.6293, 0.1304, 0.6224, 0.1487, 0.6952, 0.1606, 0.7064, 0.1445, 0.6362, 0.1121, 0.6293, 0.1304, 0.7064, 0.1445, 0.7177, 0.1284, 0.643, 0.09378, 0.6362, 0.1121, 0.7177, 0.1284, 0.7289, 0.1123, 0.6499, 0.07547, 0.643, 0.09378, 0.617, 0.1675, 0.6252, 0.1497, 0.5598, 0.1328, 0.5563, 0.1521, 0.6252, 0.1497, 0.6334, 0.1319, 0.5633, 0.1136, 0.5598, 0.1328, 0.6334, 0.1319, 0.6416, 0.1141, 0.5668, 0.09437, 0.5633, 0.1136, 0.6416, 0.1141, 0.6498, 0.09627, 0.5704, 0.07513, 0.5668, 0.09437, 0.6498, 0.09627, 0.6581, 0.07845, 0.5739, 0.05589, 0.5704, 0.07513, 0.4955, 0.8524, 0.4956, 0.8719, 0.5635, 0.8665, 0.5587, 0.8474, 0.4956, 0.8719, 0.4956, 0.8915, 0.5682, 0.8855, 0.5635, 0.8665, 0.4956, 0.8915, 0.4956, 0.9111, 0.573, 0.9045, 0.5682, 0.8855, 0.4956, 0.9111, 0.4956, 0.9306, 0.5777, 0.9236, 0.573, 0.9045, 0.4956, 0.9306, 0.4956, 0.9502, 0.5825, 0.9426, 0.5777, 0.9236, 0.5577, 0.1523, 0.5627, 0.1333, 0.4954, 0.1281, 0.4954, 0.1476, 0.5627, 0.1333, 0.5676, 0.1144, 0.4955, 0.1085, 0.4954, 0.1281, 0.5676, 0.1144, 0.5726, 0.09537, 0.4955, 0.08893, 0.4955, 0.1085, 0.5726, 0.09537, 0.5775, 0.07639, 0.4956, 0.06937, 0.4955, 0.08893, 0.5775, 0.07639, 0.5825, 0.05741, 0.4956, 0.04981, 0.4956, 0.06937, 0.4968, 0.1476, 0.4983, 0.1281, 0.4313, 0.1344, 0.4348, 0.1537, 0.4983, 0.1281, 0.4999, 0.1085, 0.4279, 0.1152, 0.4313, 0.1344, 0.4999, 0.1085, 0.5014, 0.08893, 0.4244, 0.09592, 0.4279, 0.1152, 0.5014, 0.08893, 0.5029, 0.06937, 0.421, 0.07666, 0.4244, 0.09592, 0.5029, 0.06937, 0.5044, 0.04981, 0.4175, 0.05741, 0.421, 0.07666, 0.5573, 0.8477, 0.5606, 0.867, 0.6266, 0.8497, 0.6188, 0.8317, 0.5606, 0.867, 0.5639, 0.8863, 0.6345, 0.8676, 0.6266, 0.8497, 0.5639, 0.8863, 0.5673, 0.9055, 0.6423, 0.8856, 0.6345, 0.8676, 0.5673, 0.9055, 0.5706, 0.9248, 0.6502, 0.9036, 0.6423, 0.8856, 0.5706, 0.9248, 0.5739, 0.9441, 0.6581, 0.9215, 0.6502, 0.9036, 0.4362, 0.1534, 0.4342, 0.1339, 0.3694, 0.1518, 0.3763, 0.1701, 0.4342, 0.1339, 0.4322, 0.1144, 0.3625, 0.1334, 0.3694, 0.1518, 0.4322, 0.1144, 0.4302, 0.09492, 0.3557, 0.1151, 0.3625, 0.1334, 0.4302, 0.09492, 0.4281, 0.0754, 0.3488, 0.09678, 0.3557, 0.1151, 0.4281, 0.0754, 0.4261, 0.05589, 0.3419, 0.07845, 0.3488, 0.09678, 0.3776, 0.1696, 0.3721, 0.1508, 0.3114, 0.1795, 0.3215, 0.1963, 0.3721, 0.1508, 0.3666, 0.1319, 0.3013, 0.1627, 0.3114, 0.1795, 0.3666, 0.1319, 0.3611, 0.1131, 0.2913, 0.1459, 0.3013, 0.1627, 0.3611, 0.1131, 0.3556, 0.0943, 0.2812, 0.1291, 0.2913, 0.1459, 0.3556, 0.0943, 0.3501, 0.07547, 0.2711, 0.1123, 0.2812, 0.1291, 0.6174, 0.8322, 0.6239, 0.8507, 0.6859, 0.8221, 0.6751, 0.8057, 0.6239, 0.8507, 0.6304, 0.8691, 0.6966, 0.8385, 0.6859, 0.8221, 0.6304, 0.8691, 0.6369, 0.8876, 0.7074, 0.8549, 0.6966, 0.8385, 0.6369, 0.8876, 0.6434, 0.9061, 0.7181, 0.8713, 0.7074, 0.8549, 0.6434, 0.9061, 0.6499, 0.9245, 0.7289, 0.8877, 0.7181, 0.8713, 0.3227, 0.1955, 0.3139, 0.178, 0.2591, 0.2167, 0.2721, 0.2314, 0.3139, 0.178, 0.3051, 0.1605, 0.2462, 0.202, 0.2591, 0.2167, 0.3051, 0.1605, 0.2963, 0.143, 0.2332, 0.1873, 0.2462, 0.202, 0.2963, 0.143, 0.2875, 0.1255, 0.2202, 0.1726, 0.2332, 0.1873, 0.2875, 0.1255, 0.2787, 0.1079, 0.2073, 0.1579, 0.2202, 0.1726, 0.2732, 0.2304, 0.2613, 0.2148, 0.214, 0.2623, 0.2294, 0.2744, 0.2613, 0.2148, 0.2495, 0.1992, 0.1986, 0.2502, 0.214, 0.2623, 0.2495, 0.1992, 0.2376, 0.1836, 0.1832, 0.2381, 0.1986, 0.2502, 0.2376, 0.1836, 0.2258, 0.168, 0.1678, 0.2261, 0.1832, 0.2381, 0.2258, 0.168, 0.214, 0.1523, 0.1523, 0.214, 0.1678, 0.2261, 0.6739, 0.8064, 0.6834, 0.8235, 0.7394, 0.7845, 0.7261, 0.7701, 0.6834, 0.8235, 0.6929, 0.8407, 0.7528, 0.7989, 0.7394, 0.7845, 0.6929, 0.8407, 0.7024, 0.8578, 0.7661, 0.8133, 0.7528, 0.7989, 0.7024, 0.8578, 0.7118, 0.8749, 0.7794, 0.8277, 0.7661, 0.8133, 0.7118, 0.8749, 0.7213, 0.8921, 0.7927, 0.8421, 0.7794, 0.8277, 0.2304, 0.2733, 0.2159, 0.2601, 0.1774, 0.315, 0.1948, 0.3241, 0.2159, 0.2601, 0.2014, 0.2469, 0.16, 0.3059, 0.1774, 0.315, 0.2014, 0.2469, 0.1869, 0.2337, 0.1427, 0.2968, 0.16, 0.3059, 0.1869, 0.2337, 0.1724, 0.2205, 0.1253, 0.2878, 0.1427, 0.2968, 0.1724, 0.2205, 0.1579, 0.2073, 0.1079, 0.2787, 0.1253, 0.2878, 0.1955, 0.3228, 0.1789, 0.3125, 0.1504, 0.3732, 0.1691, 0.379, 0.1789, 0.3125, 0.1622, 0.3022, 0.1317, 0.3674, 0.1504, 0.3732, 0.1622, 0.3022, 0.1456, 0.2918, 0.1129, 0.3617, 0.1317, 0.3674, 0.1456, 0.2918, 0.1289, 0.2815, 0.0942, 0.3559, 0.1129, 0.3617, 0.1289, 0.2815, 0.1123, 0.2711, 0.07547, 0.3501, 0.0942, 0.3559, 0.725, 0.7711, 0.7372, 0.7864, 0.7856, 0.7381, 0.7701, 0.7262, 0.7372, 0.7864, 0.7494, 0.8017, 0.8011, 0.7501, 0.7856, 0.7381, 0.7494, 0.8017, 0.7616, 0.817, 0.8166, 0.7621, 0.8011, 0.7501, 0.7616, 0.817, 0.7738, 0.8323, 0.8322, 0.7741, 0.8166, 0.7621, 0.7738, 0.8323, 0.786, 0.8477, 0.8477, 0.786, 0.8322, 0.7741, 0.1696, 0.3776, 0.1514, 0.3705, 0.1338, 0.4352, 0.1533, 0.4375, 0.1514, 0.3705, 0.1332, 0.3633, 0.1143, 0.4329, 0.1338, 0.4352, 0.1332, 0.3633, 0.1149, 0.3562, 0.09485, 0.4307, 0.1143, 0.4329, 0.1149, 0.3562, 0.09669, 0.3491, 0.07537, 0.4284, 0.09485, 0.4307, 0.09669, 0.3491, 0.07845, 0.3419, 0.05589, 0.4261, 0.07537, 0.4284, 0.1535, 0.4361, 0.1343, 0.4324, 0.1281, 0.4992, 0.1477, 0.4979, 0.1343, 0.4324, 0.1151, 0.4287, 0.1085, 0.5005, 0.1281, 0.4992, 0.1151, 0.4287, 0.09585, 0.4249, 0.08895, 0.5018, 0.1085, 0.5005, 0.09585, 0.4249, 0.07663, 0.4212, 0.06938, 0.5031, 0.08895, 0.5018, 0.07663, 0.4212, 0.05741, 0.4175, 0.04981, 0.5044, 0.06938, 0.5031, 0.7692, 0.7273, 0.7837, 0.7404, 0.8229, 0.6844, 0.8057, 0.6751, 0.7837, 0.7404, 0.7983, 0.7534, 0.8402, 0.6936, 0.8229, 0.6844, 0.7983, 0.7534, 0.8129, 0.7665, 0.8575, 0.7028, 0.8402, 0.6936, 0.8129, 0.7665, 0.8275, 0.7796, 0.8748, 0.7121, 0.8575, 0.7028, 0.8275, 0.7796, 0.8421, 0.7927, 0.8921, 0.7213, 0.8748, 0.7121, 0.1477, 0.4965, 0.1281, 0.4963, 0.1335, 0.5633, 0.1525, 0.5585, 0.1281, 0.4963, 0.1085, 0.4961, 0.1145, 0.5681, 0.1335, 0.5633, 0.1085, 0.4961, 0.08895, 0.496, 0.09545, 0.5729, 0.1145, 0.5681, 0.08895, 0.496, 0.06938, 0.4958, 0.07643, 0.5777, 0.09545, 0.5729, 0.06938, 0.4958, 0.04981, 0.4956, 0.05741, 0.5825, 0.07643, 0.5777, 0.1523, 0.5571, 0.133, 0.5605, 0.1499, 0.6256, 0.1678, 0.6175, 0.133, 0.5605, 0.1137, 0.5638, 0.132, 0.6337, 0.1499, 0.6256, 0.1137, 0.5638, 0.09444, 0.5672, 0.1142, 0.6419, 0.132, 0.6337, 0.09444, 0.5672, 0.07517, 0.5705, 0.09631, 0.65, 0.1142, 0.6419, 0.07517, 0.5705, 0.05589, 0.5739, 0.07845, 0.6581, 0.09631, 0.65, 0.8049, 0.6764, 0.8215, 0.6869, 0.8503, 0.6249, 0.8317, 0.6187, 0.8215, 0.6869, 0.838, 0.6974, 0.8688, 0.6312, 0.8503, 0.6249, 0.838, 0.6974, 0.8546, 0.7079, 0.8874, 0.6374, 0.8688, 0.6312, 0.8546, 0.7079, 0.8711, 0.7184, 0.906, 0.6436, 0.8874, 0.6374, 0.8711, 0.7184, 0.8877, 0.7289, 0.9245, 0.6499, 0.906, 0.6436, 0.1673, 0.6162, 0.1489, 0.6229, 0.1769, 0.6843, 0.193, 0.6731, 0.1489, 0.6229, 0.1306, 0.6296, 0.1607, 0.6954, 0.1769, 0.6843, 0.1306, 0.6296, 0.1122, 0.6364, 0.1446, 0.7066, 0.1607, 0.6954, 0.1122, 0.6364, 0.09383, 0.6431, 0.1284, 0.7177, 0.1446, 0.7066, 0.09383, 0.6431, 0.07547, 0.6499, 0.1123, 0.7289, 0.1284, 0.7177, 0.1923, 0.6718, 0.1754, 0.6817, 0.2136, 0.7374, 0.2276, 0.7236, 0.1754, 0.6817, 0.1585, 0.6916, 0.1997, 0.7512, 0.2136, 0.7374, 0.1585, 0.6916, 0.1417, 0.7015, 0.1858, 0.7651, 0.1997, 0.7512, 0.1417, 0.7015, 0.1248, 0.7114, 0.1719, 0.7789, 0.1858, 0.7651, 0.1248, 0.7114, 0.1079, 0.7213, 0.1579, 0.7927, 0.1719, 0.7789, 0.8312, 0.62, 0.8493, 0.6276, 0.8668, 0.5616, 0.8474, 0.5585, 0.8493, 0.6276, 0.8673, 0.6353, 0.8861, 0.5647, 0.8668, 0.5616, 0.8673, 0.6353, 0.8854, 0.6429, 0.9054, 0.5677, 0.8861, 0.5647, 0.8854, 0.6429, 0.9035, 0.6505, 0.9248, 0.5708, 0.9054, 0.5677, 0.9035, 0.6505, 0.9215, 0.6581, 0.9441, 0.5739, 0.9248, 0.5708, 0.2266, 0.7225, 0.2118, 0.7352, 0.2591, 0.7835, 0.2704, 0.7674, 0.2118, 0.7352, 0.1969, 0.7479, 0.2479, 0.7995, 0.2591, 0.7835, 0.1969, 0.7479, 0.1821, 0.7606, 0.2366, 0.8156, 0.2479, 0.7995, 0.1821, 0.7606, 0.1672, 0.7733, 0.2253, 0.8316, 0.2366, 0.8156, 0.1672, 0.7733, 0.1523, 0.786, 0.214, 0.8477, 0.2253, 0.8316, 0.2693, 0.7665, 0.2569, 0.7816, 0.3121, 0.821, 0.3204, 0.8033, 0.2569, 0.7816, 0.2445, 0.7967, 0.3037, 0.8388, 0.3121, 0.821, 0.2445, 0.7967, 0.2321, 0.8118, 0.2954, 0.8565, 0.3037, 0.8388, 0.2321, 0.8118, 0.2197, 0.827, 0.287, 0.8743, 0.2954, 0.8565, 0.2197, 0.827, 0.2073, 0.8421, 0.2787, 0.8921, 0.287, 0.8743, 0.8472, 0.56, 0.8663, 0.5645, 0.8719, 0.4964, 0.8523, 0.4966, 0.8663, 0.5645, 0.8853, 0.569, 0.8915, 0.4962, 0.8719, 0.4964, 0.8853, 0.569, 0.9044, 0.5735, 0.911, 0.496, 0.8915, 0.4962, 0.9044, 0.5735, 0.9235, 0.578, 0.9306, 0.4958, 0.911, 0.496, 0.9235, 0.578, 0.9426, 0.5825, 0.9502, 0.4956, 0.9306, 0.4958])
me_walec_001.materials.append(mat_material)
me_walec_001.use_remesh_preserve_volume = False
me_walec_001.use_remesh_preserve_attributes = False
me_walec_001.use_mirror_vertex_groups = False
me_walec_001.update()

# ---- objects
ob_walec_001 = bpy.data.objects.new('Walec.001', me_walec_001)

# ---- transforms, parenting, visibility, modifiers, constraints
ob_walec_001.location = (0.0, 0.0, 0.0)
ob_walec_001.rotation_euler = (1.571, -0.0, 0.0)
ob_walec_001.scale = (0.2, 0.2, 0.2)
ob_walec_001.lineart.crease_threshold = 0.0

# ---- collection membership
col_collection_1.objects.link(ob_walec_001)

# ---- scene / render settings (as saved in the file)
scene.frame_start = 1; scene.frame_end = 250; scene.frame_set(1)
scene.render.engine = 'BLENDER_EEVEE_NEXT'
scene.render.resolution_percentage = 50
scene.render.dither_intensity = 0.0
scene.cycles.use_denoising = False
scene.cycles.samples = 128
scene.cycles.sampling_pattern = 'TABULATED_SOBOL'
scene.cycles.use_adaptive_sampling = False
scene.cycles.use_light_tree = False
scene.cycles.blur_glossy = 0.0
scene.cycles.sample_clamp_indirect = 0.0
scene.view_settings.view_transform = 'Standard'
scene.unit_settings.scale_length = 0.01
bpy.context.view_layer.update()

# ---- added for rendering (the .blend has no active camera and no usable light): camera, sun
cam_auto = bpy.data.cameras.new('AutoCamera')
cam_auto.lens = 50.0
cam_auto.sensor_width = 36.0
cam_auto.clip_end = 1000.0
ob_auto_camera = bpy.data.objects.new('AutoCamera', cam_auto)
scene.collection.objects.link(ob_auto_camera)
ob_auto_camera.location = (40.202, -48.2425, 52.1616)
ob_auto_camera.rotation_euler = (1.09748, -7.21219e-08, 0.694738)
scene.camera = ob_auto_camera
light_auto_sun = bpy.data.lights.new('AutoSun', 'SUN')
light_auto_sun.energy = 3.0
light_auto_sun.angle = 0.0523599
ob_auto_sun = bpy.data.objects.new('AutoSun', light_auto_sun)
scene.collection.objects.link(ob_auto_sun)
ob_auto_sun.rotation_euler = (0.872665, 0.174533, 0.523599)
bpy.context.view_layer.update()
